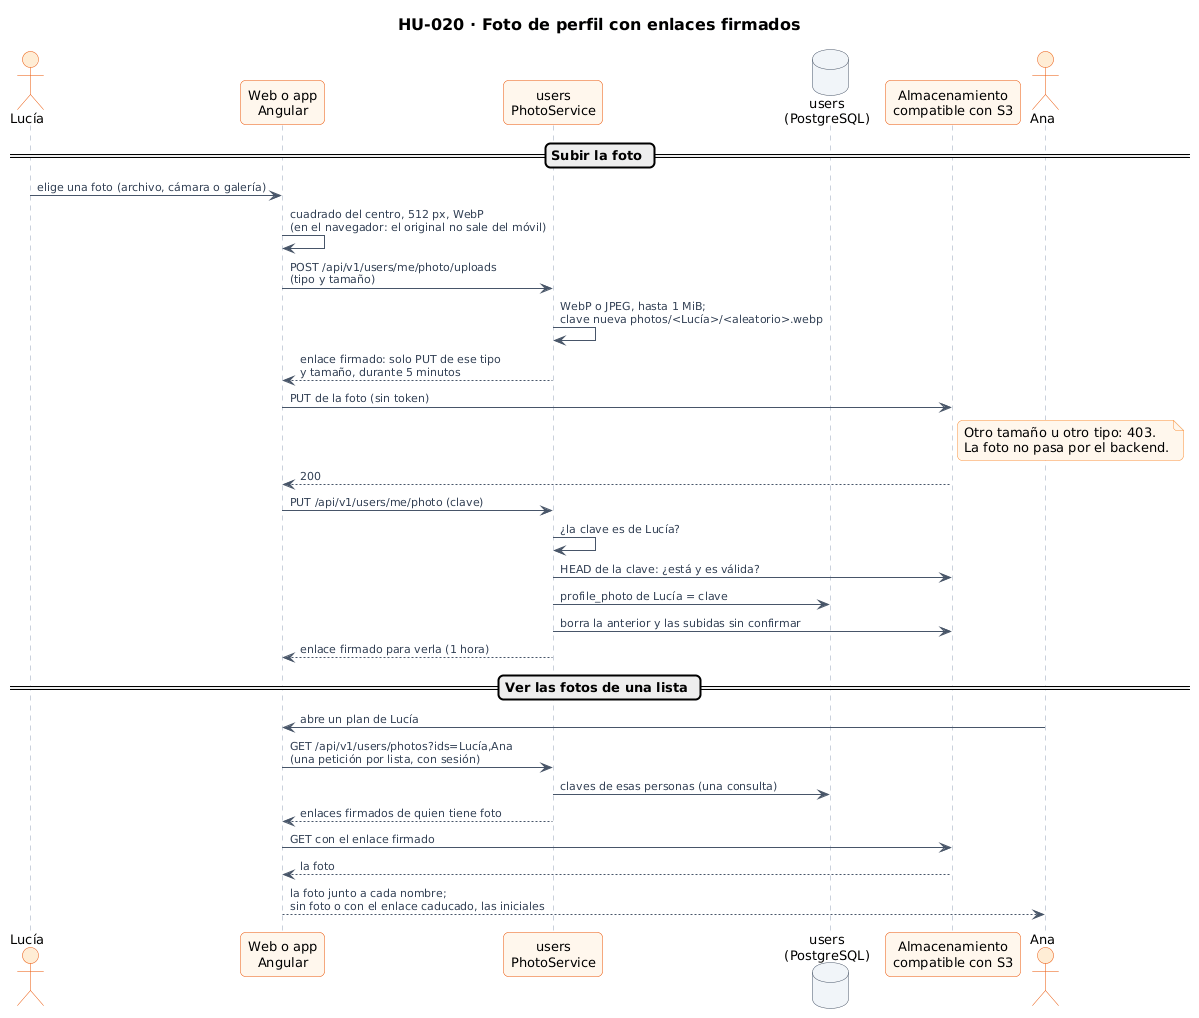

The diagram above was rendered by PlantUML. Its source (embedded in the PNG):
@startuml 45-secuencia-foto-de-perfil
!include ../../estilo.iuml
title HU-020 · Foto de perfil con enlaces firmados

actor "Lucía" as L
participant "Web o app\nAngular" as W
participant "users\nPhotoService" as U
database "users\n(PostgreSQL)" as DB
participant "Almacenamiento\ncompatible con S3" as S
actor "Ana" as A

== Subir la foto ==
L -> W : elige una foto (archivo, cámara o galería)
W -> W : cuadrado del centro, 512 px, WebP\n(en el navegador: el original no sale del móvil)
W -> U : POST /api/v1/users/me/photo/uploads\n(tipo y tamaño)
U -> U : WebP o JPEG, hasta 1 MiB;\nclave nueva photos/<Lucía>/<aleatorio>.webp
U --> W : enlace firmado: solo PUT de ese tipo\ny tamaño, durante 5 minutos
W -> S : PUT de la foto (sin token)
note right of S
  Otro tamaño u otro tipo: 403.
  La foto no pasa por el backend.
end note
S --> W : 200
W -> U : PUT /api/v1/users/me/photo (clave)
U -> U : ¿la clave es de Lucía?
U -> S : HEAD de la clave: ¿está y es válida?
U -> DB : profile_photo de Lucía = clave
U -> S : borra la anterior y las subidas sin confirmar
U --> W : enlace firmado para verla (1 hora)

== Ver las fotos de una lista ==
A -> W : abre un plan de Lucía
W -> U : GET /api/v1/users/photos?ids=Lucía,Ana\n(una petición por lista, con sesión)
U -> DB : claves de esas personas (una consulta)
U --> W : enlaces firmados de quien tiene foto
W -> S : GET con el enlace firmado
S --> W : la foto
W --> A : la foto junto a cada nombre;\nsin foto o con el enlace caducado, las iniciales
@enduml